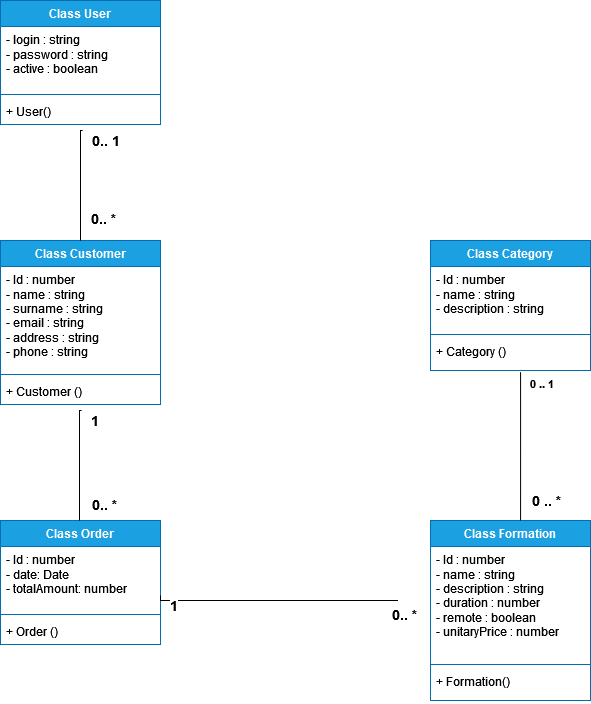

The diagram above was exported from draw.io. Its source (the exported page's mxGraphModel, read from the mxfile embedded in the PNG):
<mxGraphModel dx="1434" dy="754" grid="1" gridSize="10" guides="1" tooltips="1" connect="1" arrows="1" fold="1" page="1" pageScale="1" pageWidth="827" pageHeight="1169" math="0" shadow="0">
  <root>
    <mxCell id="0" />
    <mxCell id="1" parent="0" />
    <mxCell id="5JY1fL8VnBt2DN9yqQQH-1" value="Class User" style="swimlane;fontStyle=1;align=center;verticalAlign=top;childLayout=stackLayout;horizontal=1;startSize=26;horizontalStack=0;resizeParent=1;resizeParentMax=0;resizeLast=0;collapsible=1;marginBottom=0;whiteSpace=wrap;html=1;fillColor=#1ba1e2;strokeColor=#006EAF;fontColor=#ffffff;" parent="1" vertex="1">
      <mxGeometry x="120" y="40" width="160" height="124" as="geometry" />
    </mxCell>
    <mxCell id="5JY1fL8VnBt2DN9yqQQH-2" value="&lt;div&gt;- login : string&lt;/div&gt;&lt;div&gt;- password : string&lt;/div&gt;&lt;div&gt;- active : boolean&lt;/div&gt;&lt;div&gt;&lt;br&gt;&lt;/div&gt;" style="text;strokeColor=none;fillColor=none;align=left;verticalAlign=top;spacingLeft=4;spacingRight=4;overflow=hidden;rotatable=0;points=[[0,0.5],[1,0.5]];portConstraint=eastwest;whiteSpace=wrap;html=1;" parent="5JY1fL8VnBt2DN9yqQQH-1" vertex="1">
      <mxGeometry y="26" width="160" height="64" as="geometry" />
    </mxCell>
    <mxCell id="5JY1fL8VnBt2DN9yqQQH-3" value="" style="line;strokeWidth=1;fillColor=none;align=left;verticalAlign=middle;spacingTop=-1;spacingLeft=3;spacingRight=3;rotatable=0;labelPosition=right;points=[];portConstraint=eastwest;strokeColor=inherit;" parent="5JY1fL8VnBt2DN9yqQQH-1" vertex="1">
      <mxGeometry y="90" width="160" height="8" as="geometry" />
    </mxCell>
    <mxCell id="5JY1fL8VnBt2DN9yqQQH-4" value="+ User()" style="text;strokeColor=none;fillColor=none;align=left;verticalAlign=top;spacingLeft=4;spacingRight=4;overflow=hidden;rotatable=0;points=[[0,0.5],[1,0.5]];portConstraint=eastwest;whiteSpace=wrap;html=1;" parent="5JY1fL8VnBt2DN9yqQQH-1" vertex="1">
      <mxGeometry y="98" width="160" height="26" as="geometry" />
    </mxCell>
    <mxCell id="5JY1fL8VnBt2DN9yqQQH-5" value="Class Customer" style="swimlane;fontStyle=1;align=center;verticalAlign=top;childLayout=stackLayout;horizontal=1;startSize=26;horizontalStack=0;resizeParent=1;resizeParentMax=0;resizeLast=0;collapsible=1;marginBottom=0;whiteSpace=wrap;html=1;fillColor=#1ba1e2;fontColor=#ffffff;strokeColor=#006EAF;" parent="1" vertex="1">
      <mxGeometry x="120" y="280" width="160" height="164" as="geometry" />
    </mxCell>
    <mxCell id="5JY1fL8VnBt2DN9yqQQH-6" value="&lt;div&gt;- Id : number&lt;/div&gt;&lt;div&gt;- name : string&lt;/div&gt;&lt;div&gt;- surname : string&lt;/div&gt;&lt;div&gt;- email : string&lt;/div&gt;&lt;div&gt;- address : string&lt;/div&gt;&lt;div&gt;- phone : string&lt;br&gt;&lt;/div&gt;" style="text;strokeColor=none;fillColor=none;align=left;verticalAlign=top;spacingLeft=4;spacingRight=4;overflow=hidden;rotatable=0;points=[[0,0.5],[1,0.5]];portConstraint=eastwest;whiteSpace=wrap;html=1;" parent="5JY1fL8VnBt2DN9yqQQH-5" vertex="1">
      <mxGeometry y="26" width="160" height="104" as="geometry" />
    </mxCell>
    <mxCell id="5JY1fL8VnBt2DN9yqQQH-7" value="" style="line;strokeWidth=1;fillColor=none;align=left;verticalAlign=middle;spacingTop=-1;spacingLeft=3;spacingRight=3;rotatable=0;labelPosition=right;points=[];portConstraint=eastwest;strokeColor=inherit;" parent="5JY1fL8VnBt2DN9yqQQH-5" vertex="1">
      <mxGeometry y="130" width="160" height="8" as="geometry" />
    </mxCell>
    <mxCell id="5JY1fL8VnBt2DN9yqQQH-8" value="+ Customer ()" style="text;strokeColor=none;fillColor=none;align=left;verticalAlign=top;spacingLeft=4;spacingRight=4;overflow=hidden;rotatable=0;points=[[0,0.5],[1,0.5]];portConstraint=eastwest;whiteSpace=wrap;html=1;" parent="5JY1fL8VnBt2DN9yqQQH-5" vertex="1">
      <mxGeometry y="138" width="160" height="26" as="geometry" />
    </mxCell>
    <mxCell id="5JY1fL8VnBt2DN9yqQQH-19" value="" style="endArrow=none;endFill=0;html=1;edgeStyle=orthogonalEdgeStyle;align=left;verticalAlign=top;rounded=0;entryX=0.5;entryY=0;entryDx=0;entryDy=0;exitX=0.513;exitY=1.231;exitDx=0;exitDy=0;exitPerimeter=0;" parent="1" source="5JY1fL8VnBt2DN9yqQQH-4" target="5JY1fL8VnBt2DN9yqQQH-5" edge="1">
      <mxGeometry x="-1" relative="1" as="geometry">
        <mxPoint x="130" y="200" as="sourcePoint" />
        <mxPoint x="290" y="200" as="targetPoint" />
        <Array as="points">
          <mxPoint x="200" y="170" />
        </Array>
      </mxGeometry>
    </mxCell>
    <mxCell id="5JY1fL8VnBt2DN9yqQQH-20" value="&lt;font style=&quot;font-size: 14px;&quot;&gt;&lt;b&gt;&lt;font style=&quot;font-size: 14px;&quot;&gt;0.. 1&lt;/font&gt;&lt;/b&gt;&lt;/font&gt;" style="edgeLabel;resizable=0;html=1;align=left;verticalAlign=bottom;" parent="5JY1fL8VnBt2DN9yqQQH-19" connectable="0" vertex="1">
      <mxGeometry x="-1" relative="1" as="geometry">
        <mxPoint x="8" y="20" as="offset" />
      </mxGeometry>
    </mxCell>
    <mxCell id="5JY1fL8VnBt2DN9yqQQH-25" value="&lt;b style=&quot;font-size: 14px;&quot;&gt;0.. *&lt;br&gt;&lt;/b&gt;" style="edgeLabel;resizable=0;html=1;align=left;verticalAlign=bottom;" parent="1" connectable="0" vertex="1">
      <mxGeometry x="220.07999999999993" y="200.00599999999997" as="geometry">
        <mxPoint x="-11" y="68" as="offset" />
      </mxGeometry>
    </mxCell>
    <mxCell id="5JY1fL8VnBt2DN9yqQQH-26" value="Class Order" style="swimlane;fontStyle=1;align=center;verticalAlign=top;childLayout=stackLayout;horizontal=1;startSize=26;horizontalStack=0;resizeParent=1;resizeParentMax=0;resizeLast=0;collapsible=1;marginBottom=0;whiteSpace=wrap;html=1;fillColor=#1ba1e2;fontColor=#ffffff;strokeColor=#006EAF;" parent="1" vertex="1">
      <mxGeometry x="120" y="560" width="160" height="124" as="geometry" />
    </mxCell>
    <mxCell id="5JY1fL8VnBt2DN9yqQQH-27" value="&lt;div&gt;- Id : number&lt;/div&gt;&lt;div&gt;- date: Date&lt;/div&gt;&lt;div&gt;- totalAmount: number&lt;/div&gt;&lt;div&gt;&lt;br&gt;&lt;/div&gt;&lt;div&gt;&lt;br&gt;&lt;/div&gt;&lt;div&gt;&lt;br&gt;&lt;/div&gt;" style="text;strokeColor=none;fillColor=none;align=left;verticalAlign=top;spacingLeft=4;spacingRight=4;overflow=hidden;rotatable=0;points=[[0,0.5],[1,0.5]];portConstraint=eastwest;whiteSpace=wrap;html=1;" parent="5JY1fL8VnBt2DN9yqQQH-26" vertex="1">
      <mxGeometry y="26" width="160" height="64" as="geometry" />
    </mxCell>
    <mxCell id="5JY1fL8VnBt2DN9yqQQH-28" value="" style="line;strokeWidth=1;fillColor=none;align=left;verticalAlign=middle;spacingTop=-1;spacingLeft=3;spacingRight=3;rotatable=0;labelPosition=right;points=[];portConstraint=eastwest;strokeColor=inherit;" parent="5JY1fL8VnBt2DN9yqQQH-26" vertex="1">
      <mxGeometry y="90" width="160" height="8" as="geometry" />
    </mxCell>
    <mxCell id="5JY1fL8VnBt2DN9yqQQH-29" value="+ Order ()" style="text;strokeColor=none;fillColor=none;align=left;verticalAlign=top;spacingLeft=4;spacingRight=4;overflow=hidden;rotatable=0;points=[[0,0.5],[1,0.5]];portConstraint=eastwest;whiteSpace=wrap;html=1;" parent="5JY1fL8VnBt2DN9yqQQH-26" vertex="1">
      <mxGeometry y="98" width="160" height="26" as="geometry" />
    </mxCell>
    <mxCell id="5JY1fL8VnBt2DN9yqQQH-30" value="" style="endArrow=none;endFill=0;html=1;edgeStyle=orthogonalEdgeStyle;align=left;verticalAlign=top;rounded=0;entryX=0.5;entryY=0;entryDx=0;entryDy=0;exitX=0.513;exitY=1.231;exitDx=0;exitDy=0;exitPerimeter=0;" parent="1" edge="1">
      <mxGeometry x="-1" relative="1" as="geometry">
        <mxPoint x="201" y="450" as="sourcePoint" />
        <mxPoint x="199" y="560" as="targetPoint" />
        <Array as="points">
          <mxPoint x="199" y="450" />
        </Array>
      </mxGeometry>
    </mxCell>
    <mxCell id="5JY1fL8VnBt2DN9yqQQH-31" value="&lt;font style=&quot;font-size: 14px;&quot;&gt;&lt;b&gt;&lt;font style=&quot;font-size: 14px;&quot;&gt;1&lt;/font&gt;&lt;/b&gt;&lt;/font&gt;" style="edgeLabel;resizable=0;html=1;align=left;verticalAlign=bottom;" parent="5JY1fL8VnBt2DN9yqQQH-30" connectable="0" vertex="1">
      <mxGeometry x="-1" relative="1" as="geometry">
        <mxPoint x="8" y="20" as="offset" />
      </mxGeometry>
    </mxCell>
    <mxCell id="5JY1fL8VnBt2DN9yqQQH-32" value="&lt;b style=&quot;font-size: 14px;&quot;&gt;0.. *&lt;br&gt;&lt;/b&gt;" style="text;whiteSpace=wrap;html=1;" parent="1" vertex="1">
      <mxGeometry x="210" y="530" width="60" height="40" as="geometry" />
    </mxCell>
    <mxCell id="5JY1fL8VnBt2DN9yqQQH-33" value="Class Formation" style="swimlane;fontStyle=1;align=center;verticalAlign=top;childLayout=stackLayout;horizontal=1;startSize=26;horizontalStack=0;resizeParent=1;resizeParentMax=0;resizeLast=0;collapsible=1;marginBottom=0;whiteSpace=wrap;html=1;fillColor=#1ba1e2;fontColor=#ffffff;strokeColor=#006EAF;" parent="1" vertex="1">
      <mxGeometry x="550" y="560" width="160" height="180" as="geometry" />
    </mxCell>
    <mxCell id="5JY1fL8VnBt2DN9yqQQH-34" value="&lt;div&gt;- Id : number&lt;/div&gt;&lt;div&gt;- name : string&lt;/div&gt;&lt;div&gt;- description : string&lt;/div&gt;&lt;div&gt;- duration : number&lt;/div&gt;&lt;div&gt;- remote : boolean&lt;br&gt;&lt;/div&gt;&lt;div&gt;- unitaryPrice : number&lt;br&gt;&lt;/div&gt;&lt;div&gt;&lt;br&gt;&lt;/div&gt;&lt;div&gt;&lt;br&gt;&lt;/div&gt;&lt;div&gt;&lt;br&gt;&lt;/div&gt;" style="text;strokeColor=none;fillColor=none;align=left;verticalAlign=top;spacingLeft=4;spacingRight=4;overflow=hidden;rotatable=0;points=[[0,0.5],[1,0.5]];portConstraint=eastwest;whiteSpace=wrap;html=1;" parent="5JY1fL8VnBt2DN9yqQQH-33" vertex="1">
      <mxGeometry y="26" width="160" height="114" as="geometry" />
    </mxCell>
    <mxCell id="5JY1fL8VnBt2DN9yqQQH-35" value="" style="line;strokeWidth=1;fillColor=none;align=left;verticalAlign=middle;spacingTop=-1;spacingLeft=3;spacingRight=3;rotatable=0;labelPosition=right;points=[];portConstraint=eastwest;strokeColor=inherit;" parent="5JY1fL8VnBt2DN9yqQQH-33" vertex="1">
      <mxGeometry y="140" width="160" height="8" as="geometry" />
    </mxCell>
    <mxCell id="5JY1fL8VnBt2DN9yqQQH-36" value="+ Formation()" style="text;strokeColor=none;fillColor=none;align=left;verticalAlign=top;spacingLeft=4;spacingRight=4;overflow=hidden;rotatable=0;points=[[0,0.5],[1,0.5]];portConstraint=eastwest;whiteSpace=wrap;html=1;" parent="5JY1fL8VnBt2DN9yqQQH-33" vertex="1">
      <mxGeometry y="148" width="160" height="32" as="geometry" />
    </mxCell>
    <mxCell id="5JY1fL8VnBt2DN9yqQQH-37" value="Class Category" style="swimlane;fontStyle=1;align=center;verticalAlign=top;childLayout=stackLayout;horizontal=1;startSize=26;horizontalStack=0;resizeParent=1;resizeParentMax=0;resizeLast=0;collapsible=1;marginBottom=0;whiteSpace=wrap;html=1;fillColor=#1ba1e2;fontColor=#ffffff;strokeColor=#006EAF;" parent="1" vertex="1">
      <mxGeometry x="550" y="280" width="160" height="130" as="geometry" />
    </mxCell>
    <mxCell id="5JY1fL8VnBt2DN9yqQQH-38" value="&lt;div&gt;- Id : number&lt;/div&gt;&lt;div&gt;- name : string&lt;/div&gt;&lt;div&gt;- description : string&lt;/div&gt;&lt;div&gt;&lt;br&gt;&lt;/div&gt;&lt;div&gt;&lt;br&gt;&lt;/div&gt;&lt;div&gt;&lt;br&gt;&lt;/div&gt;&lt;div&gt;&lt;br&gt;&lt;/div&gt;" style="text;strokeColor=none;fillColor=none;align=left;verticalAlign=top;spacingLeft=4;spacingRight=4;overflow=hidden;rotatable=0;points=[[0,0.5],[1,0.5]];portConstraint=eastwest;whiteSpace=wrap;html=1;" parent="5JY1fL8VnBt2DN9yqQQH-37" vertex="1">
      <mxGeometry y="26" width="160" height="64" as="geometry" />
    </mxCell>
    <mxCell id="5JY1fL8VnBt2DN9yqQQH-39" value="" style="line;strokeWidth=1;fillColor=none;align=left;verticalAlign=middle;spacingTop=-1;spacingLeft=3;spacingRight=3;rotatable=0;labelPosition=right;points=[];portConstraint=eastwest;strokeColor=inherit;" parent="5JY1fL8VnBt2DN9yqQQH-37" vertex="1">
      <mxGeometry y="90" width="160" height="8" as="geometry" />
    </mxCell>
    <mxCell id="5JY1fL8VnBt2DN9yqQQH-40" value="+ Category ()" style="text;strokeColor=none;fillColor=none;align=left;verticalAlign=top;spacingLeft=4;spacingRight=4;overflow=hidden;rotatable=0;points=[[0,0.5],[1,0.5]];portConstraint=eastwest;whiteSpace=wrap;html=1;" parent="5JY1fL8VnBt2DN9yqQQH-37" vertex="1">
      <mxGeometry y="98" width="160" height="32" as="geometry" />
    </mxCell>
    <mxCell id="5JY1fL8VnBt2DN9yqQQH-41" value="" style="endArrow=none;endFill=0;html=1;edgeStyle=orthogonalEdgeStyle;align=left;verticalAlign=top;rounded=0;exitX=1;exitY=0.766;exitDx=0;exitDy=0;exitPerimeter=0;entryX=0.25;entryY=0;entryDx=0;entryDy=0;" parent="1" source="5JY1fL8VnBt2DN9yqQQH-27" target="5JY1fL8VnBt2DN9yqQQH-43" edge="1">
      <mxGeometry x="-1" relative="1" as="geometry">
        <mxPoint x="382" y="585" as="sourcePoint" />
        <mxPoint x="540" y="640" as="targetPoint" />
        <Array as="points">
          <mxPoint x="280" y="640" />
        </Array>
      </mxGeometry>
    </mxCell>
    <mxCell id="5JY1fL8VnBt2DN9yqQQH-42" value="&lt;font style=&quot;font-size: 14px;&quot;&gt;&lt;b&gt;&lt;font style=&quot;font-size: 14px;&quot;&gt;1&lt;/font&gt;&lt;/b&gt;&lt;/font&gt;" style="edgeLabel;resizable=0;html=1;align=left;verticalAlign=bottom;" parent="5JY1fL8VnBt2DN9yqQQH-41" connectable="0" vertex="1">
      <mxGeometry x="-1" relative="1" as="geometry">
        <mxPoint x="8" y="20" as="offset" />
      </mxGeometry>
    </mxCell>
    <mxCell id="5JY1fL8VnBt2DN9yqQQH-43" value="&lt;b style=&quot;font-size: 14px;&quot;&gt;0.. *&lt;br&gt;&lt;/b&gt;" style="text;whiteSpace=wrap;html=1;" parent="1" vertex="1">
      <mxGeometry x="510" y="640" width="30" height="20" as="geometry" />
    </mxCell>
    <mxCell id="5JY1fL8VnBt2DN9yqQQH-45" value="" style="endArrow=none;endFill=0;html=1;edgeStyle=orthogonalEdgeStyle;align=left;verticalAlign=top;rounded=0;exitX=0.563;exitY=1.05;exitDx=0;exitDy=0;exitPerimeter=0;entryX=0.563;entryY=0;entryDx=0;entryDy=0;entryPerimeter=0;strokeWidth=1;" parent="1" source="5JY1fL8VnBt2DN9yqQQH-40" target="5JY1fL8VnBt2DN9yqQQH-33" edge="1">
      <mxGeometry x="-1" relative="1" as="geometry">
        <mxPoint x="414" y="490" as="sourcePoint" />
        <mxPoint x="684" y="495" as="targetPoint" />
        <Array as="points">
          <mxPoint x="640" y="490" />
          <mxPoint x="640" y="490" />
        </Array>
      </mxGeometry>
    </mxCell>
    <mxCell id="5JY1fL8VnBt2DN9yqQQH-46" value="&lt;b&gt;0 .. 1&lt;br&gt;&lt;/b&gt;" style="edgeLabel;resizable=0;html=1;align=left;verticalAlign=bottom;" parent="5JY1fL8VnBt2DN9yqQQH-45" connectable="0" vertex="1">
      <mxGeometry x="-1" relative="1" as="geometry">
        <mxPoint x="8" y="20" as="offset" />
      </mxGeometry>
    </mxCell>
    <mxCell id="5JY1fL8VnBt2DN9yqQQH-47" value="&lt;font style=&quot;font-size: 14px;&quot;&gt;&lt;b&gt;0 .. *&lt;br&gt;&lt;/b&gt;&lt;/font&gt;" style="edgeLabel;resizable=0;html=1;align=left;verticalAlign=bottom;" parent="1" connectable="0" vertex="1">
      <mxGeometry x="649.9999999999999" y="550" as="geometry" />
    </mxCell>
  </root>
</mxGraphModel>